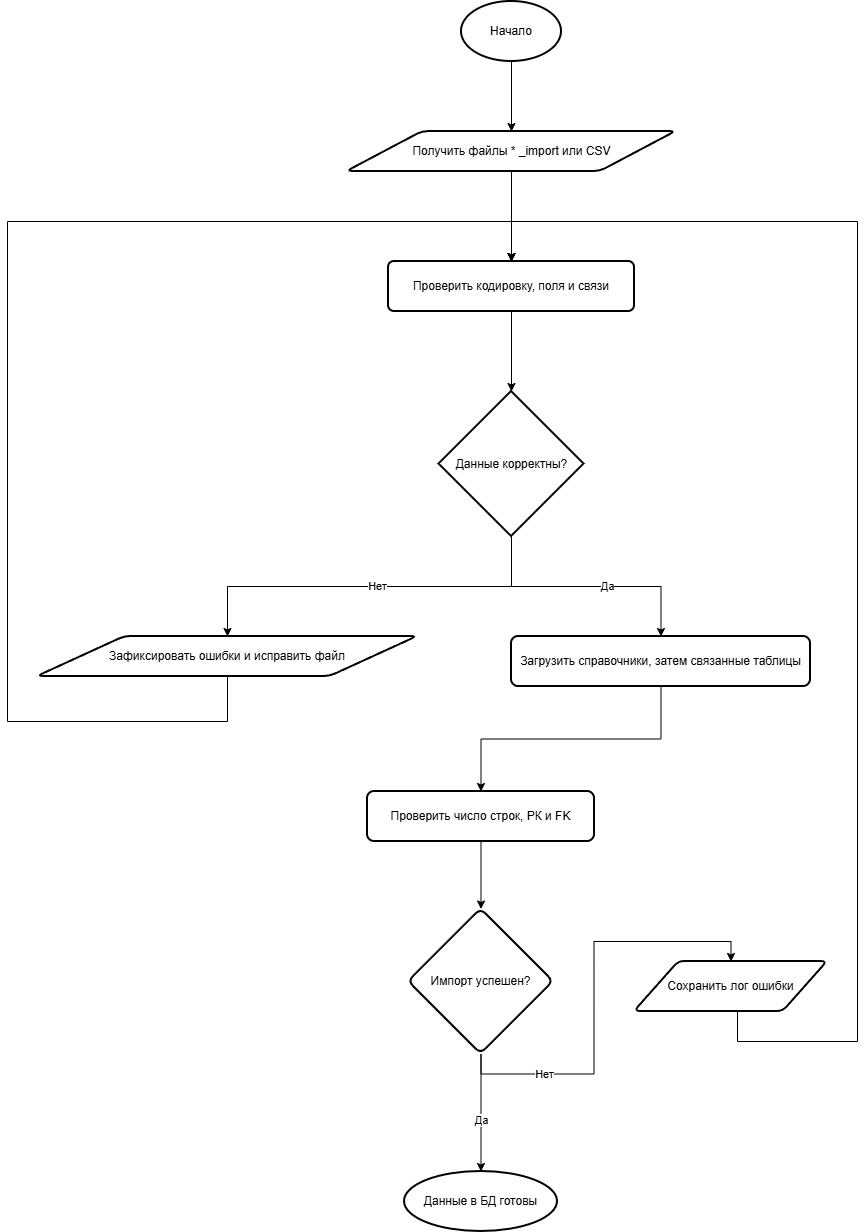

The diagram above was exported from draw.io. Its source (the exported page's mxGraphModel, read from the mxfile embedded in the PNG):
<mxGraphModel dx="1984" dy="1012" grid="1" gridSize="10" guides="1" tooltips="1" connect="1" arrows="1" fold="1" page="1" pageScale="1" pageWidth="827" pageHeight="1169" math="0" shadow="0">
  <root>
    <mxCell id="0" />
    <mxCell id="1" parent="0" />
    <mxCell id="QyajjvFz_6WHmJE1lT-E-3" edge="1" parent="1" source="QyajjvFz_6WHmJE1lT-E-1" style="edgeStyle=orthogonalEdgeStyle;rounded=0;orthogonalLoop=1;jettySize=auto;html=1;" target="QyajjvFz_6WHmJE1lT-E-2" value="">
      <mxGeometry relative="1" as="geometry" />
    </mxCell>
    <mxCell id="QyajjvFz_6WHmJE1lT-E-1" parent="1" style="strokeWidth=2;html=1;shape=mxgraph.flowchart.start_1;whiteSpace=wrap;" value="Начало" vertex="1">
      <mxGeometry height="60" width="100" x="364" y="30" as="geometry" />
    </mxCell>
    <mxCell id="QyajjvFz_6WHmJE1lT-E-5" edge="1" parent="1" source="QyajjvFz_6WHmJE1lT-E-2" style="edgeStyle=orthogonalEdgeStyle;rounded=0;orthogonalLoop=1;jettySize=auto;html=1;" target="QyajjvFz_6WHmJE1lT-E-4" value="">
      <mxGeometry relative="1" as="geometry" />
    </mxCell>
    <mxCell id="QyajjvFz_6WHmJE1lT-E-2" parent="1" style="shape=parallelogram;html=1;strokeWidth=2;perimeter=parallelogramPerimeter;whiteSpace=wrap;rounded=1;arcSize=12;size=0.23;" value="Получить файлы * _import или CSV" vertex="1">
      <mxGeometry height="40" width="329" x="249.5" y="160" as="geometry" />
    </mxCell>
    <mxCell id="QyajjvFz_6WHmJE1lT-E-4" parent="1" style="whiteSpace=wrap;html=1;strokeWidth=2;rounded=1;arcSize=12;" value="Проверить кодировку, поля и связи" vertex="1">
      <mxGeometry height="50" width="246" x="291" y="290" as="geometry" />
    </mxCell>
    <mxCell id="QyajjvFz_6WHmJE1lT-E-28" edge="1" parent="1" source="QyajjvFz_6WHmJE1lT-E-8" style="edgeStyle=orthogonalEdgeStyle;rounded=0;orthogonalLoop=1;jettySize=auto;html=1;entryX=0.5;entryY=0;entryDx=0;entryDy=0;" target="QyajjvFz_6WHmJE1lT-E-4">
      <mxGeometry relative="1" x="0.215" as="geometry">
        <Array as="points">
          <mxPoint x="130" y="750" />
          <mxPoint x="-90" y="750" />
          <mxPoint x="-90" y="250" />
          <mxPoint x="414" y="250" />
        </Array>
      </mxGeometry>
    </mxCell>
    <mxCell id="QyajjvFz_6WHmJE1lT-E-8" parent="1" style="shape=parallelogram;html=1;strokeWidth=2;perimeter=parallelogramPerimeter;whiteSpace=wrap;rounded=1;arcSize=12;size=0.23;" value="Зафиксировать ошибки и исправить файл" vertex="1">
      <mxGeometry height="40" width="380" x="-60" y="665" as="geometry" />
    </mxCell>
    <mxCell id="QyajjvFz_6WHmJE1lT-E-12" edge="1" parent="1" source="QyajjvFz_6WHmJE1lT-E-10" style="edgeStyle=orthogonalEdgeStyle;rounded=0;orthogonalLoop=1;jettySize=auto;html=1;entryX=0.5;entryY=0;entryDx=0;entryDy=0;exitX=0.5;exitY=1;exitDx=0;exitDy=0;exitPerimeter=0;" target="QyajjvFz_6WHmJE1lT-E-8">
      <mxGeometry relative="1" x="0.314" as="geometry">
        <mxPoint x="220" y="480" as="targetPoint" />
      </mxGeometry>
    </mxCell>
    <mxCell id="QyajjvFz_6WHmJE1lT-E-29" connectable="0" parent="QyajjvFz_6WHmJE1lT-E-12" style="edgeLabel;html=1;align=center;verticalAlign=middle;resizable=0;points=[];" value="Нет" vertex="1">
      <mxGeometry relative="1" x="-0.0346" as="geometry">
        <mxPoint as="offset" />
      </mxGeometry>
    </mxCell>
    <mxCell id="QyajjvFz_6WHmJE1lT-E-18" edge="1" parent="1" source="QyajjvFz_6WHmJE1lT-E-10" style="edgeStyle=orthogonalEdgeStyle;rounded=0;orthogonalLoop=1;jettySize=auto;html=1;" target="QyajjvFz_6WHmJE1lT-E-17" value="">
      <mxGeometry relative="1" as="geometry" />
    </mxCell>
    <mxCell id="QyajjvFz_6WHmJE1lT-E-30" connectable="0" parent="QyajjvFz_6WHmJE1lT-E-18" style="edgeLabel;html=1;align=center;verticalAlign=middle;resizable=0;points=[];" value="Да" vertex="1">
      <mxGeometry relative="1" x="0.1605" as="geometry">
        <mxPoint as="offset" />
      </mxGeometry>
    </mxCell>
    <mxCell id="QyajjvFz_6WHmJE1lT-E-10" parent="1" style="strokeWidth=2;html=1;shape=mxgraph.flowchart.decision;whiteSpace=wrap;" value="Данные корректны?" vertex="1">
      <mxGeometry height="145" width="145" x="341.5" y="420" as="geometry" />
    </mxCell>
    <mxCell id="QyajjvFz_6WHmJE1lT-E-11" edge="1" parent="1" source="QyajjvFz_6WHmJE1lT-E-4" style="edgeStyle=orthogonalEdgeStyle;rounded=0;orthogonalLoop=1;jettySize=auto;html=1;entryX=0.5;entryY=0;entryDx=0;entryDy=0;entryPerimeter=0;" target="QyajjvFz_6WHmJE1lT-E-10">
      <mxGeometry relative="1" as="geometry" />
    </mxCell>
    <mxCell id="QyajjvFz_6WHmJE1lT-E-20" edge="1" parent="1" source="QyajjvFz_6WHmJE1lT-E-17" style="edgeStyle=orthogonalEdgeStyle;rounded=0;orthogonalLoop=1;jettySize=auto;html=1;" target="QyajjvFz_6WHmJE1lT-E-19" value="">
      <mxGeometry relative="1" as="geometry" />
    </mxCell>
    <mxCell id="QyajjvFz_6WHmJE1lT-E-17" parent="1" style="rounded=1;whiteSpace=wrap;html=1;absoluteArcSize=1;arcSize=14;strokeWidth=2;" value="Загрузить справочники, затем связанные таблицы" vertex="1">
      <mxGeometry height="50" width="299" x="414" y="665" as="geometry" />
    </mxCell>
    <mxCell id="QyajjvFz_6WHmJE1lT-E-22" edge="1" parent="1" source="QyajjvFz_6WHmJE1lT-E-19" style="edgeStyle=orthogonalEdgeStyle;rounded=0;orthogonalLoop=1;jettySize=auto;html=1;" target="QyajjvFz_6WHmJE1lT-E-21" value="">
      <mxGeometry relative="1" as="geometry" />
    </mxCell>
    <mxCell id="QyajjvFz_6WHmJE1lT-E-19" parent="1" style="whiteSpace=wrap;html=1;rounded=1;absoluteArcSize=1;arcSize=14;strokeWidth=2;" value="Проверить число строк, РК и FK" vertex="1">
      <mxGeometry height="50" width="227" x="270" y="820" as="geometry" />
    </mxCell>
    <mxCell id="QyajjvFz_6WHmJE1lT-E-24" edge="1" parent="1" source="QyajjvFz_6WHmJE1lT-E-21" style="edgeStyle=orthogonalEdgeStyle;rounded=0;orthogonalLoop=1;jettySize=auto;html=1;" target="QyajjvFz_6WHmJE1lT-E-23" value="">
      <mxGeometry relative="1" as="geometry" />
    </mxCell>
    <mxCell id="QyajjvFz_6WHmJE1lT-E-32" connectable="0" parent="QyajjvFz_6WHmJE1lT-E-24" style="edgeLabel;html=1;align=center;verticalAlign=middle;resizable=0;points=[];" value="Да" vertex="1">
      <mxGeometry relative="1" x="0.119" as="geometry">
        <mxPoint as="offset" />
      </mxGeometry>
    </mxCell>
    <mxCell id="QyajjvFz_6WHmJE1lT-E-26" edge="1" parent="1" source="QyajjvFz_6WHmJE1lT-E-21" style="edgeStyle=orthogonalEdgeStyle;rounded=0;orthogonalLoop=1;jettySize=auto;html=1;exitX=0.5;exitY=1;exitDx=0;exitDy=0;entryX=0.5;entryY=0;entryDx=0;entryDy=0;" target="QyajjvFz_6WHmJE1lT-E-25">
      <mxGeometry relative="1" as="geometry" />
    </mxCell>
    <mxCell id="QyajjvFz_6WHmJE1lT-E-31" connectable="0" parent="QyajjvFz_6WHmJE1lT-E-26" style="edgeLabel;html=1;align=center;verticalAlign=middle;resizable=0;points=[];" value="Нет" vertex="1">
      <mxGeometry relative="1" x="-0.6089" as="geometry">
        <mxPoint as="offset" />
      </mxGeometry>
    </mxCell>
    <mxCell id="QyajjvFz_6WHmJE1lT-E-21" parent="1" style="rhombus;whiteSpace=wrap;html=1;shapeInside=1;rounded=1;absoluteArcSize=1;arcSize=14;strokeWidth=2;" value="Импорт успешен?" vertex="1">
      <mxGeometry height="145" width="145" x="311" y="937.5" as="geometry" />
    </mxCell>
    <mxCell id="QyajjvFz_6WHmJE1lT-E-23" parent="1" style="strokeWidth=2;html=1;shape=mxgraph.flowchart.start_1;whiteSpace=wrap;" value="Данные в БД готовы" vertex="1">
      <mxGeometry height="60" width="153" x="307" y="1200" as="geometry" />
    </mxCell>
    <mxCell id="QyajjvFz_6WHmJE1lT-E-27" edge="1" parent="1" source="QyajjvFz_6WHmJE1lT-E-25" style="edgeStyle=orthogonalEdgeStyle;rounded=0;orthogonalLoop=1;jettySize=auto;html=1;exitX=0.5;exitY=1;exitDx=0;exitDy=0;entryX=0.5;entryY=0;entryDx=0;entryDy=0;" target="QyajjvFz_6WHmJE1lT-E-4">
      <mxGeometry relative="1" x="0.0147" as="geometry">
        <Array as="points">
          <mxPoint x="640" y="1070" />
          <mxPoint x="760" y="1070" />
          <mxPoint x="760" y="250" />
          <mxPoint x="414" y="250" />
        </Array>
      </mxGeometry>
    </mxCell>
    <mxCell id="QyajjvFz_6WHmJE1lT-E-25" parent="1" style="shape=parallelogram;html=1;strokeWidth=2;perimeter=parallelogramPerimeter;whiteSpace=wrap;rounded=1;arcSize=12;size=0.23;" value="Сохранить лог ошибки" vertex="1">
      <mxGeometry height="50" width="193" x="537" y="990" as="geometry" />
    </mxCell>
  </root>
</mxGraphModel>